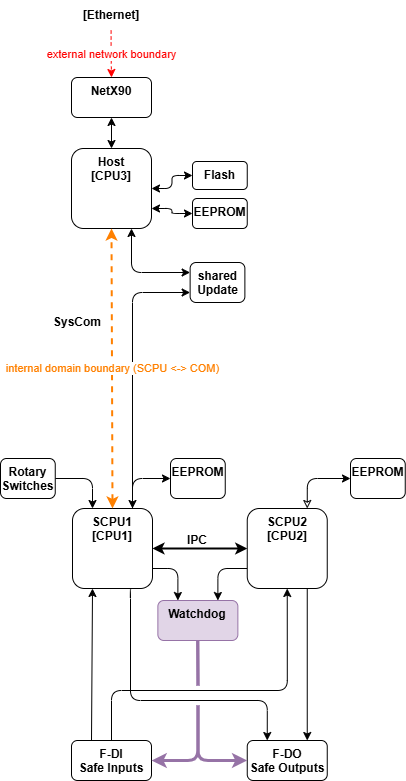

The diagram above was exported from draw.io. Its source (the exported page's mxGraphModel, read from the mxfile embedded in the PNG):
<mxGraphModel dx="586" dy="-30" grid="1" gridSize="10" guides="1" tooltips="1" connect="1" arrows="1" fold="1" page="1" pageScale="1" pageWidth="827" pageHeight="1169" background="#ffffff" math="0" shadow="0">
  <root>
    <mxCell id="0" />
    <mxCell id="1" parent="0" />
    <mxCell id="2182" style="edgeStyle=orthogonalEdgeStyle;html=1;exitX=0.75;exitY=0;exitDx=0;exitDy=0;entryX=0;entryY=0.5;entryDx=0;entryDy=0;startArrow=classic;startFill=1;" parent="1" source="2155" target="2181" edge="1">
      <mxGeometry relative="1" as="geometry" />
    </mxCell>
    <mxCell id="2505" style="edgeStyle=none;html=1;exitX=0.25;exitY=1;exitDx=0;exitDy=0;entryX=0.25;entryY=0;entryDx=0;entryDy=0;startArrow=classic;startFill=1;endArrow=none;endFill=0;" parent="1" source="2155" target="2501" edge="1">
      <mxGeometry relative="1" as="geometry" />
    </mxCell>
    <mxCell id="2508" style="edgeStyle=orthogonalEdgeStyle;html=1;exitX=1;exitY=0.75;exitDx=0;exitDy=0;entryX=0.25;entryY=0;entryDx=0;entryDy=0;" parent="1" source="2155" target="2503" edge="1">
      <mxGeometry relative="1" as="geometry" />
    </mxCell>
    <mxCell id="2520" style="edgeStyle=orthogonalEdgeStyle;html=1;exitX=0.75;exitY=1;exitDx=0;exitDy=0;entryX=0.25;entryY=0;entryDx=0;entryDy=0;" parent="1" source="2155" target="2502" edge="1">
      <mxGeometry relative="1" as="geometry">
        <Array as="points">
          <mxPoint x="310" y="1878" />
          <mxPoint x="310" y="1990" />
          <mxPoint x="447" y="1990" />
        </Array>
      </mxGeometry>
    </mxCell>
    <mxCell id="2155" value="SCPU1&lt;br&gt;[CPU1]" style="rounded=1;whiteSpace=wrap;html=1;fontStyle=1;fontSize=12;verticalAlign=top;" parent="1" vertex="1">
      <mxGeometry x="252" y="1798" width="80" height="80" as="geometry" />
    </mxCell>
    <mxCell id="2510" style="edgeStyle=orthogonalEdgeStyle;html=1;exitX=0.75;exitY=1;exitDx=0;exitDy=0;entryX=0.75;entryY=0;entryDx=0;entryDy=0;" parent="1" source="2156" target="2502" edge="1">
      <mxGeometry relative="1" as="geometry" />
    </mxCell>
    <mxCell id="2512" style="edgeStyle=orthogonalEdgeStyle;html=1;exitX=0;exitY=0.75;exitDx=0;exitDy=0;entryX=0.75;entryY=0;entryDx=0;entryDy=0;" parent="1" source="2156" target="2503" edge="1">
      <mxGeometry relative="1" as="geometry" />
    </mxCell>
    <mxCell id="2515" style="edgeStyle=orthogonalEdgeStyle;html=1;exitX=0.5;exitY=1;exitDx=0;exitDy=0;entryX=0.5;entryY=0;entryDx=0;entryDy=0;startArrow=classic;startFill=1;endArrow=none;endFill=0;" parent="1" source="2156" target="2501" edge="1">
      <mxGeometry relative="1" as="geometry">
        <Array as="points">
          <mxPoint x="467" y="1980" />
          <mxPoint x="291" y="1980" />
        </Array>
      </mxGeometry>
    </mxCell>
    <mxCell id="2156" value="&lt;span style=&quot;color: rgb(0, 0, 0);&quot;&gt;SCPU2&lt;/span&gt;&lt;br style=&quot;color: rgb(63, 63, 63); scrollbar-color: rgb(226, 226, 226) rgb(251, 251, 251);&quot;&gt;&lt;span style=&quot;color: rgb(0, 0, 0);&quot;&gt;[CPU2]&lt;/span&gt;" style="rounded=1;whiteSpace=wrap;html=1;fontStyle=1;fontSize=12;verticalAlign=top;" parent="1" vertex="1">
      <mxGeometry x="426.75" y="1798" width="80" height="80" as="geometry" />
    </mxCell>
    <mxCell id="2500" style="edgeStyle=orthogonalEdgeStyle;shape=connector;rounded=1;html=1;exitX=0;exitY=0.5;exitDx=0;exitDy=0;entryX=0.75;entryY=0;entryDx=0;entryDy=0;strokeColor=default;align=center;verticalAlign=middle;fontFamily=Helvetica;fontSize=11;fontColor=default;labelBackgroundColor=default;startArrow=classic;startFill=1;endArrow=classic;endFill=0;" parent="1" source="2176" target="2156" edge="1">
      <mxGeometry relative="1" as="geometry" />
    </mxCell>
    <mxCell id="2176" value="EEPROM" style="rounded=1;whiteSpace=wrap;html=1;fontStyle=1;fontSize=12;align=center;verticalAlign=top;" parent="1" vertex="1">
      <mxGeometry x="530" y="1748.0000000000002" width="54.75" height="40" as="geometry" />
    </mxCell>
    <mxCell id="2181" value="EEPROM" style="rounded=1;whiteSpace=wrap;html=1;fontStyle=1;fontSize=12;align=center;verticalAlign=top;" parent="1" vertex="1">
      <mxGeometry x="350" y="1748" width="54.75" height="40" as="geometry" />
    </mxCell>
    <mxCell id="2186" style="edgeStyle=orthogonalEdgeStyle;html=1;exitX=0;exitY=0.25;exitDx=0;exitDy=0;entryX=0.75;entryY=1;entryDx=0;entryDy=0;startArrow=classic;startFill=1;" parent="1" source="2184" target="2187" edge="1">
      <mxGeometry relative="1" as="geometry">
        <mxPoint x="322" y="1478" as="targetPoint" />
      </mxGeometry>
    </mxCell>
    <mxCell id="2184" value="shared&lt;br&gt;Update" style="rounded=1;whiteSpace=wrap;html=1;fontStyle=1;fontSize=12;align=center;verticalAlign=top;" parent="1" vertex="1">
      <mxGeometry x="369.63" y="1552" width="54.75" height="40" as="geometry" />
    </mxCell>
    <mxCell id="2190" style="edgeStyle=orthogonalEdgeStyle;html=1;exitX=1;exitY=0.5;exitDx=0;exitDy=0;entryX=0;entryY=0.5;entryDx=0;entryDy=0;startArrow=classic;startFill=1;" parent="1" source="2187" target="2376" edge="1">
      <mxGeometry relative="1" as="geometry" />
    </mxCell>
    <mxCell id="2193" style="edgeStyle=none;html=1;exitX=0.5;exitY=0;exitDx=0;exitDy=0;entryX=0.5;entryY=1;entryDx=0;entryDy=0;startArrow=classic;startFill=1;" parent="1" source="2187" target="2192" edge="1">
      <mxGeometry relative="1" as="geometry" />
    </mxCell>
    <mxCell id="2187" value="&lt;span style=&quot;color: rgb(0, 0, 0);&quot;&gt;Host&lt;/span&gt;&lt;br style=&quot;color: rgb(63, 63, 63); scrollbar-color: rgb(226, 226, 226) rgb(251, 251, 251);&quot;&gt;&lt;span style=&quot;color: rgb(0, 0, 0);&quot;&gt;[CPU3]&lt;/span&gt;" style="rounded=1;whiteSpace=wrap;html=1;fontStyle=1;fontSize=12;verticalAlign=top;" parent="1" vertex="1">
      <mxGeometry x="251" y="1438" width="80" height="80" as="geometry" />
    </mxCell>
    <mxCell id="2189" value="EEPROM" style="rounded=1;whiteSpace=wrap;html=1;fontStyle=1;fontSize=12;align=center;verticalAlign=top;" parent="1" vertex="1">
      <mxGeometry x="372" y="1488" width="54.75" height="30" as="geometry" />
    </mxCell>
    <mxCell id="2192" value="NetX90" style="rounded=1;whiteSpace=wrap;html=1;fontStyle=1;fontSize=12;verticalAlign=top;" parent="1" vertex="1">
      <mxGeometry x="251" y="1367" width="80" height="40" as="geometry" />
    </mxCell>
    <mxCell id="2198" value="SysCom" style="text;html=1;align=center;verticalAlign=middle;whiteSpace=wrap;rounded=0;fontStyle=1" parent="1" vertex="1">
      <mxGeometry x="226.75" y="1592" width="60" height="40" as="geometry" />
    </mxCell>
    <mxCell id="2199" value="IPC" style="text;html=1;align=center;verticalAlign=middle;whiteSpace=wrap;rounded=0;fontStyle=1" parent="1" vertex="1">
      <mxGeometry x="357.37" y="1810" width="40" height="40" as="geometry" />
    </mxCell>
    <mxCell id="2183" style="edgeStyle=orthogonalEdgeStyle;html=1;exitX=0.75;exitY=0;exitDx=0;exitDy=0;entryX=0;entryY=0.75;entryDx=0;entryDy=0;jumpStyle=gap;" parent="1" source="2155" target="2184" edge="1">
      <mxGeometry relative="1" as="geometry">
        <mxPoint x="322" y="1458" as="targetPoint" />
      </mxGeometry>
    </mxCell>
    <mxCell id="2195" value="internal domain boundary (SCPU &lt;-&gt; COM)" style="edgeStyle=none;html=1;exitX=0.5;exitY=0;exitDx=0;exitDy=0;entryX=0.5;entryY=1;entryDx=0;entryDy=0;strokeWidth=2;startArrow=classic;startFill=1;jumpStyle=gap;strokeColor=#FF8000;dashed=1;fontColor=#FF8000;" parent="1" source="2155" target="2187" edge="1">
      <mxGeometry relative="1" as="geometry" />
    </mxCell>
    <mxCell id="2157" style="edgeStyle=none;html=1;exitX=1;exitY=0.5;exitDx=0;exitDy=0;entryX=0;entryY=0.5;entryDx=0;entryDy=0;startArrow=classic;startFill=1;strokeWidth=2;jumpStyle=gap;" parent="1" source="2155" target="2156" edge="1">
      <mxGeometry relative="1" as="geometry" />
    </mxCell>
    <mxCell id="2217" value="[Ethernet]" style="text;html=1;align=center;verticalAlign=middle;whiteSpace=wrap;rounded=0;fontStyle=1;fontSize=12;" parent="1" vertex="1">
      <mxGeometry x="226.75" y="1290" width="127.5" height="30" as="geometry" />
    </mxCell>
    <mxCell id="sec-edge-fieldbus-netx90" value="external network boundary" style="edgeStyle=orthogonalEdgeStyle;rounded=0;html=1;strokeColor=#FF0000;dashed=1;fontColor=#FF0000;" parent="1" source="2217" target="2192" edge="1">
      <mxGeometry relative="1" as="geometry" />
    </mxCell>
    <mxCell id="2376" value="Flash" style="rounded=1;whiteSpace=wrap;html=1;fontStyle=1;fontSize=12;align=center;verticalAlign=top;" parent="1" vertex="1">
      <mxGeometry x="372" y="1451" width="54.75" height="28" as="geometry" />
    </mxCell>
    <mxCell id="2377" style="edgeStyle=orthogonalEdgeStyle;html=1;exitX=1;exitY=0.75;exitDx=0;exitDy=0;entryX=0;entryY=0.5;entryDx=0;entryDy=0;startArrow=classic;startFill=1;" parent="1" source="2187" target="2189" edge="1">
      <mxGeometry relative="1" as="geometry">
        <mxPoint x="341" y="1488" as="sourcePoint" />
        <mxPoint x="382" y="1458" as="targetPoint" />
      </mxGeometry>
    </mxCell>
    <mxCell id="2388" style="edgeStyle=orthogonalEdgeStyle;html=1;exitX=1;exitY=0.5;exitDx=0;exitDy=0;entryX=0.25;entryY=0;entryDx=0;entryDy=0;" parent="1" source="2386" target="2155" edge="1">
      <mxGeometry relative="1" as="geometry" />
    </mxCell>
    <mxCell id="2386" value="Rotary Switches" style="rounded=1;whiteSpace=wrap;html=1;fontStyle=1;fontSize=12;align=center;verticalAlign=top;" parent="1" vertex="1">
      <mxGeometry x="180" y="1748" width="54.75" height="40" as="geometry" />
    </mxCell>
    <mxCell id="2501" value="F-DI&lt;br&gt;Safe Inputs" style="rounded=1;whiteSpace=wrap;html=1;fontStyle=1;fontSize=12;verticalAlign=top;" parent="1" vertex="1">
      <mxGeometry x="251" y="2030" width="80" height="40" as="geometry" />
    </mxCell>
    <mxCell id="2502" value="F-DO&lt;br&gt;Safe Outputs" style="rounded=1;whiteSpace=wrap;html=1;fontStyle=1;fontSize=12;verticalAlign=top;" parent="1" vertex="1">
      <mxGeometry x="426.75" y="2030" width="80" height="40" as="geometry" />
    </mxCell>
    <mxCell id="2503" value="Watchdog" style="rounded=1;whiteSpace=wrap;html=1;fontStyle=1;fontSize=12;verticalAlign=top;fillColor=#e1d5e7;strokeColor=#9673a6;" parent="1" vertex="1">
      <mxGeometry x="337.37" y="1890" width="80" height="40" as="geometry" />
    </mxCell>
    <mxCell id="2518" style="edgeStyle=orthogonalEdgeStyle;html=1;exitX=0.5;exitY=1;exitDx=0;exitDy=0;entryX=1;entryY=0.5;entryDx=0;entryDy=0;jumpStyle=gap;jumpSize=6;strokeWidth=3;fillColor=#e1d5e7;strokeColor=#9673a6;" parent="1" source="2503" target="2501" edge="1">
      <mxGeometry relative="1" as="geometry" />
    </mxCell>
    <mxCell id="2519" style="edgeStyle=orthogonalEdgeStyle;html=1;exitX=0.5;exitY=1;exitDx=0;exitDy=0;entryX=0;entryY=0.5;entryDx=0;entryDy=0;jumpStyle=gap;jumpSize=6;strokeWidth=3;fillColor=#e1d5e7;strokeColor=#9673a6;" parent="1" source="2503" target="2502" edge="1">
      <mxGeometry relative="1" as="geometry" />
    </mxCell>
  </root>
</mxGraphModel>